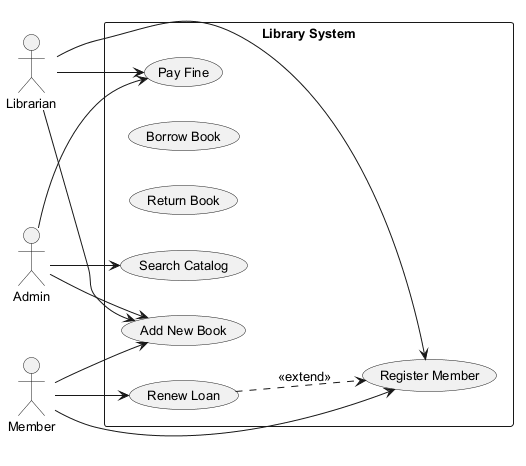

The diagram above was rendered by PlantUML. Its source (embedded in the PNG):
@startuml
skinparam backgroundColor #FFFFFF
skinparam classBackgroundColor #E8F4FA
skinparam classBorderColor #2C7DA0
skinparam defaultFontSize 13
left to right direction
actor "Librarian" as Librarian
actor "Member" as Member
actor "Admin" as Admin
rectangle "Library System" {
  usecase "Pay Fine" as UC_PayFine
  usecase "Borrow Book" as UC_BorrowBook
  usecase "Return Book" as UC_ReturnBook
  usecase "Renew Loan" as UC_RenewLoan
  usecase "Search Catalog" as UC_SearchCatalog
  usecase "Register Member" as UC_RegisterMember
  usecase "Add New Book" as UC_AddNewBook
}
Librarian --> UC_RegisterMember
Librarian --> UC_AddNewBook
Librarian --> UC_PayFine
Member --> UC_RenewLoan
Member --> UC_AddNewBook
Member --> UC_RegisterMember
Admin --> UC_AddNewBook
Admin --> UC_SearchCatalog
Admin --> UC_PayFine
UC_RenewLoan ..> UC_RegisterMember : <<extend>>
@enduml